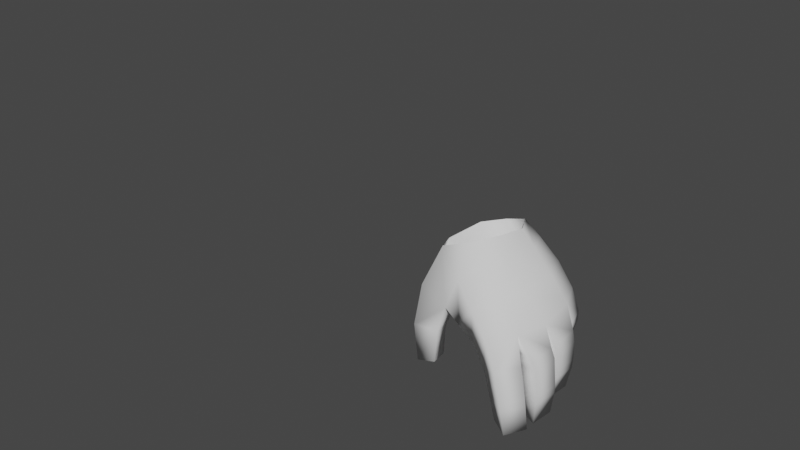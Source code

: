 # Source: hand.blend  (saved by Blender 2.80.75; exported with 4.5.12 LTS)
import bpy
from mathutils import Matrix  # noqa: F401  (used for matrix-valued properties, if any)

bpy.ops.wm.read_factory_settings(use_empty=True)
scene = bpy.context.scene
scene.name = 'Scene'

# ---- collections
col_collection = bpy.data.collections.new('Collection'); scene.collection.children.link(col_collection)

# ---- materials (node trees are filled in below, after node groups)
mat_material_001 = bpy.data.materials.new('Material.001')
mat_material_001.alpha_threshold = 0.0
mat_material_001.use_transparent_shadow = False
mat_material_001.roughness = 0.5
mat_material_001.specular_intensity = 0.0
mat_material_001.line_color = (0.0, 0.0, 0.0, 1.0)

# ---- material node trees

# ---- world
world_world = bpy.data.worlds.new('World'); scene.world = world_world
world_world.use_nodes = True; world_world.node_tree.nodes.clear()
_N = world_world.node_tree.nodes; _L = world_world.node_tree.links
n0 = _N.new('ShaderNodeOutputWorld'); n0.name = 'World Output'; n0.location = (300, 300)
n1 = _N.new('ShaderNodeBackground'); n1.name = 'Background'; n1.location = (10, 300)
n1.inputs[0].default_value = (0.05088, 0.05088, 0.05088, 1.0)
_L.new(n1.outputs[0], n0.inputs[0])
n0.is_active_output = True
world_world.color = (0.05088, 0.05088, 0.05088)
world_world.use_sun_shadow = False
world_world.sun_shadow_jitter_overblur = 0.0

# ---- meshes
me_mesh_001 = bpy.data.meshes.new('Mesh.001')
me_mesh_001.from_pydata([(1.574, 0.04925, 0.4139), (1.554, -0.05679, 0.4227), (1.489, -0.1444, 0.4105), (1.386, -0.1406, 0.3629), (1.348, -0.05265, 0.345), (1.362, 0.1069, 0.3473), (1.43, 0.1654, 0.3587), (1.527, 0.1357, 0.4008), (0.4572, -0.145, 1.291), (0.4236, -0.2272, 1.12), (1.332, -0.1079, 0.2185), (1.346, -0.1998, 0.226), (1.359, -0.2352, -0.0545), (1.351, -0.1668, -0.05202), (1.413, -0.1588, -0.04351), (1.423, -0.2243, -0.04227), (1.452, -0.206, 0.1765), (1.434, -0.09304, 0.1752), (1.482, -0.1841, 0.2846), (1.593, 0.1333, 0.3556), (1.529, 0.1496, 0.2943), (1.495, 0.1168, 0.2545), (1.548, -0.14, 0.3466), (1.592, -0.05335, 0.3554), (1.62, 0.05804, 0.3542), (1.705, -0.1465, 0.142), (1.641, -0.2425, 0.1413), (1.731, -0.2408, -0.1941), (1.778, -0.1727, -0.1856), (1.71, -0.134, -0.1768), (1.663, -0.1981, -0.1876), (1.562, -0.1964, 0.07986), (1.63, -0.1032, 0.07706), (1.664, -0.005259, 0.08651), (1.749, -0.05042, 0.1557), (1.33, -0.1682, 0.06745), (1.34, -0.2323, 0.0818), (1.432, -0.2219, 0.08291), (1.419, -0.158, 0.07102), (1.47, 0.01521, 0.2367), (1.749, 0.07873, 0.177), (1.678, 0.09506, 0.111), (1.668, 0.1616, 0.1465), (1.721, 0.1526, 0.1951), (1.562, -0.2133, 0.213), (1.507, -0.2012, 0.1282), (1.627, -0.1432, 0.2443), (1.67, -0.05188, 0.2556), (1.532, -0.09812, 0.1261), (1.557, -0.01434, 0.1717), (1.601, 0.1639, 0.2201), (1.594, 0.1124, 0.1764), (1.661, 0.1509, 0.2786), (1.688, 0.06636, 0.2671), (1.688, -0.252, 0.04332), (1.718, -0.2538, -0.06867), (1.741, -0.1716, 0.04841), (1.767, -0.179, -0.06213), (1.696, -0.1341, -0.0812), (1.67, -0.1321, -0.002445), (1.644, -0.207, -0.08596), (1.619, -0.2053, -0.003196), (1.673, -0.1045, 0.007236), (1.686, -0.09292, -0.0942), (1.69, -0.02326, 0.02011), (1.707, -0.01394, -0.08608), (1.791, -0.03132, -0.07966), (1.773, -0.04045, 0.06444), (1.772, -0.1145, -0.08958), (1.752, -0.1306, 0.04994), (1.677, -0.07731, -0.1984), (1.695, -0.005236, -0.1868), (1.77, -0.01643, -0.207), (1.753, -0.09421, -0.2191), (1.686, -0.01142, 0.03225), (1.684, 0.003246, -0.05487), (1.694, 0.0823, 0.04651), (1.699, 0.08942, -0.04036), (1.78, 0.09046, -0.07353), (1.781, 0.077, 0.08201), (1.767, 0.001651, -0.08689), (1.773, -0.02553, 0.06465), (1.666, 0.02016, -0.1608), (1.68, 0.1001, -0.152), (1.757, 0.09827, -0.1668), (1.744, 0.0145, -0.1766), (1.67, 0.127, -0.1157), (1.661, 0.1972, -0.105), (1.605, 0.1798, -0.07718), (1.611, 0.1122, -0.0864), (1.753, 0.1024, 0.07352), (1.719, 0.1198, -0.03013), (1.736, 0.1839, 0.09205), (1.71, 0.1957, -0.01604), (1.646, 0.176, 0.008776), (1.662, 0.1691, 0.07986), (1.652, 0.1033, -0.005291), (1.675, 0.09197, 0.06414), (0.4704, 0.1882, -0.6825), (1.751, -0.1749, 0.01329), (1.698, -0.2551, 0.009356), (1.77, -0.1774, -0.09156), (1.721, -0.252, -0.09815), (1.769, -0.1102, -0.123), (1.788, -0.02738, -0.1127), (1.766, -0.1261, 0.01614), (1.784, -0.03671, 0.03075), (1.773, -0.005147, -0.04996), (1.785, 0.087, -0.03551), (1.778, -0.01811, 0.022), (1.787, 0.08127, 0.03864), (1.732, 0.1907, 0.05364), (1.746, 0.1095, 0.036), (1.704, 0.1227, -0.05839), (1.696, 0.1965, -0.04562)], [(8, 9)], [(3, 4, 10, 11), (13, 14, 15, 12), (16, 18, 3, 11), (7, 0, 24, 19), (6, 7, 19, 20), (0, 1, 23, 24), (1, 2, 22, 23), (5, 6, 20, 21), (2, 3, 18, 22), (27, 30, 29, 28), (12, 15, 37, 36), (36, 37, 16, 11), (10, 17, 38, 35), (35, 38, 14, 13), (17, 16, 37, 38), (38, 37, 15, 14), (11, 10, 35, 36), (36, 35, 13, 12), (4, 39, 17, 10), (4, 5, 21, 39), (18, 16, 45, 44), (44, 45, 31, 26), (22, 18, 44, 46), (46, 44, 26, 25), (23, 22, 46, 47), (47, 46, 25, 34), (16, 17, 48, 45), (45, 48, 32, 31), (17, 39, 49, 48), (48, 49, 33, 32), (20, 50, 51, 21), (50, 42, 41, 51), (19, 52, 50, 20), (52, 43, 42, 50), (24, 53, 52, 19), (53, 40, 43, 52), (23, 47, 53, 24), (47, 34, 40, 53), (21, 51, 49, 39), (51, 41, 33, 49), (28, 29, 58, 101), (57, 58, 59, 99), (56, 59, 32, 25), (26, 31, 61, 54), (100, 61, 60, 55), (102, 60, 30, 27), (31, 32, 59, 61), (61, 59, 58, 60), (60, 58, 29, 30), (25, 26, 54, 56), (99, 100, 55, 57), (101, 102, 27, 28), (104, 103, 73, 72), (106, 105, 68, 66), (63, 65, 71, 70), (62, 64, 65, 63), (103, 63, 70, 73), (105, 62, 63, 68), (66, 65, 64, 106), (72, 71, 65, 104), (73, 70, 71, 72), (25, 69, 67, 34), (34, 67, 64, 33), (33, 64, 62, 32), (32, 62, 69, 25), (78, 80, 85, 84), (75, 77, 83, 82), (80, 75, 82, 85), (84, 83, 77, 78), (85, 82, 83, 84), (76, 41, 40, 79), (79, 40, 34, 81), (81, 34, 33, 74), (74, 33, 41, 76), (86, 89, 88, 87), (42, 43, 92, 95), (40, 41, 97, 90), (40, 90, 92, 43), (41, 42, 95, 97), (54, 100, 99, 56), (54, 61, 100), (56, 99, 59), (55, 102, 101, 57), (57, 101, 58), (55, 60, 102), (66, 68, 103, 104), (65, 66, 104), (63, 103, 68), (67, 69, 105, 106), (64, 67, 106), (62, 105, 69), (107, 80, 78, 108), (75, 80, 107), (77, 108, 78), (81, 109, 110, 79), (109, 107, 108, 110), (79, 110, 76), (110, 108, 77, 76), (74, 109, 81), (74, 75, 107, 109), (76, 77, 75, 74), (94, 95, 111, 93), (95, 92, 111), (97, 112, 90), (97, 96, 91, 112), (95, 94, 96, 97), (90, 112, 111, 92), (112, 91, 93, 111), (88, 94, 114, 87), (94, 93, 114), (96, 113, 91), (96, 89, 86, 113), (94, 88, 89, 96), (91, 113, 114, 93), (113, 86, 87, 114)])
me_mesh_001.polygons.foreach_set('use_smooth', [True] * 115)
_uv = me_mesh_001.uv_layers.new(name='UVTex')
_uv.uv.foreach_set('vector', [0.0, 0.0, 1.0, 0.0, 1.0, 1.0, 0.0, 1.0, 0.0, 0.0, 1.0, 0.0, 1.0, 1.0, 0.0, 1.0, 0.0, 0.0, 1.0, 0.0, 1.0, 1.0, 0.0, 1.0, 0.0, 0.0, 1.0, 0.0, 1.0, 1.0, 0.0, 1.0, 0.0, 0.0, 1.0, 0.0, 1.0, 1.0, 0.0, 1.0, 0.0, 0.0, 1.0, 0.0, 1.0, 1.0, 0.0, 1.0, 0.0, 0.0, 1.0, 0.0, 1.0, 1.0, 0.0, 1.0, 0.0, 0.0, 1.0, 0.0, 1.0, 1.0, 0.0, 1.0, 0.0, 0.0, 1.0, 0.0, 1.0, 1.0, 0.0, 1.0, 0.0, 0.0, 1.0, 0.0, 1.0, 1.0, 0.0, 1.0, 0.0, 0.0, 1.0, 0.0, 1.0, 1.0, 0.0, 1.0, 0.0, 0.0, 1.0, 0.0, 1.0, 1.0, 0.0, 1.0, 0.0, 0.0, 1.0, 0.0, 1.0, 1.0, 0.0, 1.0, 0.0, 0.0, 1.0, 0.0, 1.0, 1.0, 0.0, 1.0, 0.0, 0.0, 1.0, 0.0, 1.0, 1.0, 0.0, 1.0, 0.0, 0.0, 1.0, 0.0, 1.0, 1.0, 0.0, 1.0, 0.0, 0.0, 1.0, 0.0, 1.0, 1.0, 0.0, 1.0, 0.0, 0.0, 1.0, 0.0, 1.0, 1.0, 0.0, 1.0, 0.0, 0.0, 1.0, 0.0, 1.0, 1.0, 0.0, 1.0, 0.0, 0.0, 1.0, 0.0, 1.0, 1.0, 0.0, 1.0, 0.0, 0.0, 1.0, 0.0, 1.0, 1.0, 0.0, 1.0, 0.0, 0.0, 1.0, 0.0, 1.0, 1.0, 0.0, 1.0, 0.0, 0.0, 1.0, 0.0, 1.0, 1.0, 0.0, 1.0, 0.0, 0.0, 1.0, 0.0, 1.0, 1.0, 0.0, 1.0, 0.0, 0.0, 1.0, 0.0, 1.0, 1.0, 0.0, 1.0, 0.0, 0.0, 1.0, 0.0, 1.0, 1.0, 0.0, 1.0, 0.0, 0.0, 1.0, 0.0, 1.0, 1.0, 0.0, 1.0, 0.0, 0.0, 1.0, 0.0, 1.0, 1.0, 0.0, 1.0, 0.0, 0.0, 1.0, 0.0, 1.0, 1.0, 0.0, 1.0, 0.0, 0.0, 1.0, 0.0, 1.0, 1.0, 0.0, 1.0, 0.0, 0.0, 1.0, 0.0, 1.0, 1.0, 0.0, 1.0, 0.0, 0.0, 1.0, 0.0, 1.0, 1.0, 0.0, 1.0, 0.0, 0.0, 1.0, 0.0, 1.0, 1.0, 0.0, 1.0, 0.0, 0.0, 1.0, 0.0, 1.0, 1.0, 0.0, 1.0, 0.0, 0.0, 1.0, 0.0, 1.0, 1.0, 0.0, 1.0, 0.0, 0.0, 1.0, 0.0, 1.0, 1.0, 0.0, 1.0, 0.0, 0.0, 1.0, 0.0, 1.0, 1.0, 0.0, 1.0, 0.0, 0.0, 1.0, 0.0, 1.0, 1.0, 0.0, 1.0, 0.0, 0.0, 1.0, 0.0, 1.0, 1.0, 0.0, 1.0, 0.0, 0.0, 1.0, 0.0, 1.0, 1.0, 0.0, 1.0, 0.0, 0.0, 1.0, 0.0, 1.0, 1.0, 0.0, 1.0, 0.0, 0.0, 1.0, 0.0, 1.0, 1.0, 0.0, 1.0, 0.0, 0.0, 1.0, 0.0, 1.0, 1.0, 0.0, 1.0, 0.0, 0.0, 1.0, 0.0, 1.0, 1.0, 0.0, 1.0, 0.0, 0.0, 1.0, 0.0, 1.0, 1.0, 0.0, 1.0, 0.0, 0.0, 1.0, 0.0, 1.0, 1.0, 0.0, 1.0, 0.0, 0.0, 1.0, 0.0, 1.0, 1.0, 0.0, 1.0, 0.0, 0.0, 1.0, 0.0, 1.0, 1.0, 0.0, 1.0, 0.0, 0.0, 1.0, 0.0, 1.0, 1.0, 0.0, 1.0, 0.0, 0.0, 1.0, 0.0, 1.0, 1.0, 0.0, 1.0, 0.0, 0.0, 1.0, 0.0, 1.0, 1.0, 0.0, 1.0, 0.0, 0.0, 1.0, 0.0, 1.0, 1.0, 0.0, 1.0, 0.0, 0.0, 1.0, 0.0, 1.0, 1.0, 0.0, 1.0, 0.0, 0.0, 1.0, 0.0, 1.0, 1.0, 0.0, 1.0, 0.0, 0.0, 1.0, 0.0, 1.0, 1.0, 0.0, 1.0, 0.0, 0.0, 1.0, 0.0, 1.0, 1.0, 0.0, 1.0, 0.0, 0.0, 1.0, 0.0, 1.0, 1.0, 0.0, 1.0, 0.0, 0.0, 1.0, 0.0, 1.0, 1.0, 0.0, 1.0, 0.0, 0.0, 1.0, 0.0, 1.0, 1.0, 0.0, 1.0, 0.0, 0.0, 1.0, 0.0, 1.0, 1.0, 0.0, 1.0, 0.0, 0.0, 1.0, 0.0, 1.0, 1.0, 0.0, 1.0, 0.0, 0.0, 1.0, 0.0, 1.0, 1.0, 0.0, 1.0, 0.0, 0.0, 1.0, 0.0, 1.0, 1.0, 0.0, 1.0, 0.0, 0.0, 1.0, 0.0, 1.0, 1.0, 0.0, 1.0, 0.0, 0.0, 1.0, 0.0, 1.0, 1.0, 0.0, 1.0, 0.0, 0.0, 1.0, 0.0, 1.0, 1.0, 0.0, 1.0, 0.0, 0.0, 1.0, 0.0, 1.0, 1.0, 0.0, 1.0, 0.0, 0.0, 1.0, 0.0, 1.0, 1.0, 0.0, 1.0, 0.0, 0.0, 1.0, 0.0, 1.0, 1.0, 0.0, 1.0, 0.0, 0.0, 1.0, 0.0, 1.0, 1.0, 0.0, 1.0, 0.0, 0.0, 1.0, 0.0, 1.0, 1.0, 0.0, 1.0, 0.0, 0.0, 1.0, 0.0, 1.0, 1.0, 0.0, 1.0, 0.0, 0.0, 1.0, 0.0, 1.0, 1.0, 0.0, 1.0, 0.0, 0.0, 1.0, 0.0, 1.0, 1.0, 0.0, 1.0, 0.0, 0.0, 1.0, 0.0, 1.0, 1.0, 0.0, 1.0, 0.0, 0.0, 1.0, 0.0, 1.0, 1.0, 0.0, 1.0, 0.0, 0.0, 1.0, 0.0, 1.0, 1.0, 0.0, 1.0, 0.0, 0.0, 1.0, 0.0, 1.0, 1.0, 0.0, 1.0, 0.0, 0.0, 1.0, 0.0, 1.0, 1.0, 0.0, 1.0, 0.0, 0.0, 0.0, 1.0, 1.0, 1.0, 1.0, 0.0, 0.0, 0.0, 1.0, 0.0, 1.0, 1.0, 0.0, 0.0, 1.0, 1.0, 1.0, 0.0, 0.0, 0.0, 0.0, 1.0, 1.0, 1.0, 1.0, 0.0, 0.0, 0.0, 1.0, 1.0, 1.0, 0.0, 0.0, 0.0, 1.0, 0.0, 1.0, 1.0, 0.0, 0.0, 1.0, 0.0, 1.0, 1.0, 0.0, 1.0, 0.0, 0.0, 1.0, 0.0, 1.0, 1.0, 0.0, 0.0, 1.0, 1.0, 1.0, 0.0, 0.0, 0.0, 1.0, 0.0, 1.0, 1.0, 0.0, 1.0, 0.0, 0.0, 1.0, 0.0, 1.0, 1.0, 0.0, 0.0, 1.0, 1.0, 1.0, 0.0, 1.0, 0.5, 1.0, 1.0, 0.0, 1.0, 0.0, 0.5, 0.0, 0.0, 1.0, 0.0, 1.0, 1.0, 0.0, 0.0, 1.0, 1.0, 1.0, 0.0, 1.0, 0.0, 1.0, 0.25, 0.0, 0.25, 0.0, 0.0, 1.0, 0.25, 1.0, 0.5, 0.0, 0.5, 0.0, 0.25, 1.0, 0.0, 1.0, 0.5, 0.0, 0.5, 1.0, 0.5, 1.0, 1.0, 0.0, 1.0, 0.0, 0.5, 0.0, 0.0, 1.0, 0.5, 1.0, 0.0, 0.0, 0.5, 0.0, 1.0, 1.0, 1.0, 1.0, 0.5, 1.0, 0.5, 1.0, 1.0, 0.0, 1.0, 0.0, 0.5, 1.0, 0.0, 1.0, 0.5, 0.0, 0.5, 0.0, 0.0, 1.0, 0.5, 0.0, 1.0, 0.0, 0.5, 1.0, 0.0, 7.315e-07, 0.5, 0.0, 0.0, 1.0, 0.5, 1.0, 1.0, 0.0, 1.0, 7.315e-07, 0.5, 1.0, 0.5, 1.0, 1.0, 0.0, 1.0, 4.578e-08, 0.5, 1.0, 0.0, 1.0, 0.5, 8.854e-08, 0.5, 0.0, 0.0, 1.0, 0.5, 1.0, 1.0, 0.0, 1.0, 8.854e-08, 0.5, 1.0, 0.0, 1.0, 0.5, 8.204e-07, 0.5, 0.0, 0.0, 1.0, 0.5, 0.0, 1.0, 8.204e-07, 0.5, 1.0, 0.0, 7.181e-07, 0.5, 0.0, 0.0, 1.0, 0.5, 1.0, 1.0, 0.0, 1.0, 7.181e-07, 0.5, 1.0, 0.5, 1.0, 1.0, 0.0, 1.0, -5.081e-08, 0.5, 1.0, 0.0, 1.0, 0.5, 0.0, 0.5, 0.0, 0.0, 1.0, 0.5, 1.0, 1.0, 0.0, 1.0, 0.0, 0.5])
me_mesh_001.materials.append(mat_material_001)
me_mesh_001.use_remesh_preserve_volume = False
me_mesh_001.use_remesh_preserve_attributes = False
me_mesh_001.use_mirror_x = True
me_mesh_001.update()

# ---- objects
ob_low_poly_characte_000 = bpy.data.objects.new('Low Poly Characte.000', me_mesh_001)

# ---- transforms, parenting, visibility, modifiers, constraints
ob_low_poly_characte_000.location = (0.0, 0.0, 0.0)
ob_low_poly_characte_000.lock_rotations_4d = False
ob_low_poly_characte_000.empty_display_type = 'ARROWS'
ob_low_poly_characte_000.lineart.crease_threshold = 0.0
ob_low_poly_characte_000.use_mesh_mirror_x = True

# ---- collection membership
col_collection.objects.link(ob_low_poly_characte_000)

# ---- scene / render settings (as saved in the file)
scene.frame_start = 1; scene.frame_end = 250; scene.frame_set(1)
scene.render.engine = 'BLENDER_EEVEE_NEXT'
scene.cycles.use_denoising = False
scene.cycles.samples = 128
scene.cycles.sampling_pattern = 'TABULATED_SOBOL'
scene.cycles.use_adaptive_sampling = False
scene.cycles.use_light_tree = False
scene.view_settings.view_transform = 'Filmic'
bpy.context.view_layer.update()

# ---- added for rendering (the .blend has no active camera and no usable light): camera, sun
cam_auto = bpy.data.cameras.new('AutoCamera')
cam_auto.lens = 50.0
cam_auto.sensor_width = 36.0
cam_auto.clip_end = 1000.0
ob_auto_camera = bpy.data.objects.new('AutoCamera', cam_auto)
scene.collection.objects.link(ob_auto_camera)
ob_auto_camera.location = (3.36759, -2.74151, 2.11278)
ob_auto_camera.rotation_euler = (1.09748, -7.21219e-08, 0.694738)
scene.camera = ob_auto_camera
light_auto_sun = bpy.data.lights.new('AutoSun', 'SUN')
light_auto_sun.energy = 3.0
light_auto_sun.angle = 0.0523599
ob_auto_sun = bpy.data.objects.new('AutoSun', light_auto_sun)
scene.collection.objects.link(ob_auto_sun)
ob_auto_sun.rotation_euler = (0.872665, 0.174533, 0.523599)
bpy.context.view_layer.update()
